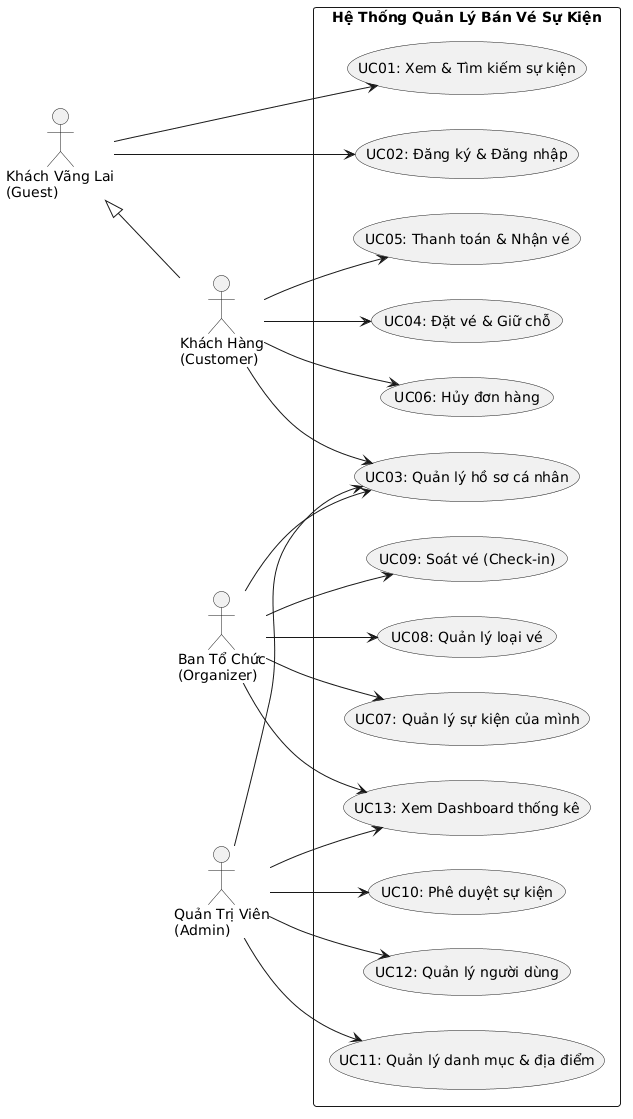

The diagram above was rendered by PlantUML. Its source (embedded in the PNG):
@startuml
left to right direction
skinparam packageStyle rectangle
skinparam shadowing false
skinparam defaultFontName "Arial"

actor "Khách Vãng Lai\n(Guest)" as Guest
actor "Khách Hàng\n(Customer)" as Customer
actor "Ban Tổ Chức\n(Organizer)" as Organizer
actor "Quản Trị Viên\n(Admin)" as Admin

Guest <|-- Customer

rectangle "Hệ Thống Quản Lý Bán Vé Sự Kiện" {
    usecase "UC01: Xem & Tìm kiếm sự kiện" as UC_Search
    usecase "UC02: Đăng ký & Đăng nhập" as UC_Auth
    usecase "UC03: Quản lý hồ sơ cá nhân" as UC_Profile
    usecase "UC04: Đặt vé & Giữ chỗ" as UC_Checkout
    usecase "UC05: Thanh toán & Nhận vé" as UC_Pay
    usecase "UC06: Hủy đơn hàng" as UC_CancelOrder
    usecase "UC07: Quản lý sự kiện của mình" as UC_ManageEvent
    usecase "UC08: Quản lý loại vé" as UC_ManageTicketType
    usecase "UC09: Soát vé (Check-in)" as UC_Checkin
    usecase "UC10: Phê duyệt sự kiện" as UC_ApproveEvent
    usecase "UC11: Quản lý danh mục & địa điểm" as UC_ManageMasterData
    usecase "UC12: Quản lý người dùng" as UC_ManageUsers
    usecase "UC13: Xem Dashboard thống kê" as UC_Dashboard
}

Guest --> UC_Search
Guest --> UC_Auth

Customer --> UC_Profile
Customer --> UC_Checkout
Customer --> UC_Pay
Customer --> UC_CancelOrder

Organizer --> UC_Profile
Organizer --> UC_ManageEvent
Organizer --> UC_ManageTicketType
Organizer --> UC_Checkin
Organizer --> UC_Dashboard

Admin --> UC_Profile
Admin --> UC_ApproveEvent
Admin --> UC_ManageMasterData
Admin --> UC_ManageUsers
Admin --> UC_Dashboard
@enduml